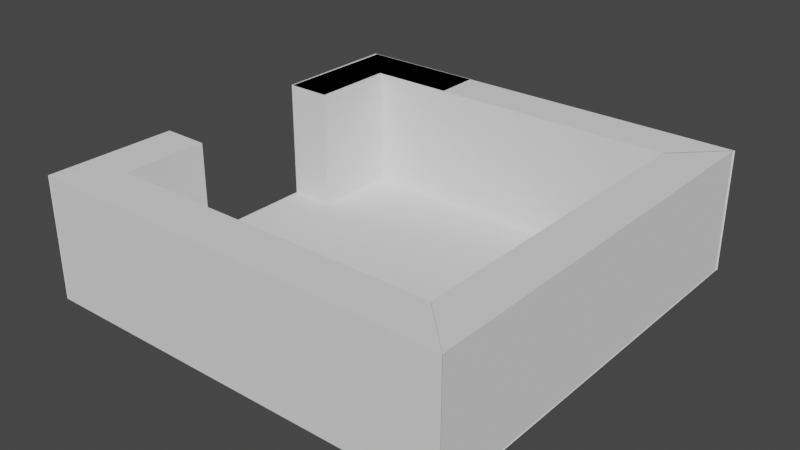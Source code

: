 # Source: room1Door.blend  (saved by Blender 2.82.7; exported with 4.5.12 LTS)
import bpy
from mathutils import Matrix  # noqa: F401  (used for matrix-valued properties, if any)

bpy.ops.wm.read_factory_settings(use_empty=True)
scene = bpy.context.scene
scene.name = 'Scene'

# ---- collections
col_collection = bpy.data.collections.new('Collection'); scene.collection.children.link(col_collection)

# ---- world
world_world = bpy.data.worlds.new('World'); scene.world = world_world
world_world.use_nodes = True; world_world.node_tree.nodes.clear()
_N = world_world.node_tree.nodes; _L = world_world.node_tree.links
n0 = _N.new('ShaderNodeOutputWorld'); n0.name = 'World Output'; n0.location = (300, 300)
n1 = _N.new('ShaderNodeBackground'); n1.name = 'Background'; n1.location = (10, 300)
n1.inputs[0].default_value = (0.05088, 0.05088, 0.05088, 1.0)
_L.new(n1.outputs[0], n0.inputs[0])
n0.is_active_output = True
world_world.color = (0.05088, 0.05088, 0.05088)
world_world.use_sun_shadow = False
world_world.sun_shadow_jitter_overblur = 0.0

# ---- meshes
me_plane = bpy.data.meshes.new('Plane')
me_plane.from_pydata([(-1.0, -1.0, 0.0), (1.0, -1.0, 0.0), (-1.0, 1.0, 0.0), (1.0, 1.0, 0.0)], [], [(0, 1, 3, 2)])
_uv = me_plane.uv_layers.new(name='UVMap')
_uv.uv.foreach_set('vector', [0.0, 0.0, 1.0, 0.0, 1.0, 1.0, 0.0, 1.0])
me_plane.use_remesh_fix_poles = True
me_plane.use_remesh_preserve_attributes = False
me_plane.use_mirror_vertex_groups = False
me_plane.update()
me_cube_007 = bpy.data.meshes.new('Cube.007')
me_cube_007.from_pydata([(-1.872, 1.0, -1.0), (-1.872, 1.0, 1.0), (1.0, -1.856, -1.0), (1.0, -1.856, 1.0), (1.0, 1.0, -1.0), (1.0, 1.0, 1.0), (0.0, 1.0, -1.0), (0.0, 1.0, 1.0), (0.0, -1.856, -1.0), (0.0, -1.856, 1.0), (-1.872, 0.0, -1.0), (-1.872, 0.0, 1.0), (1.0, 0.0, -1.0), (1.0, 0.0, 1.0), (0.0, 0.0, 1.0), (0.0, 0.0, -1.0)], [], [(10, 11, 1, 0), (6, 7, 5, 4), (12, 13, 3, 2), (15, 12, 2, 8), (13, 14, 9, 3), (15, 14, 11, 10), (2, 3, 9, 8), (0, 1, 7, 6), (0, 6, 15, 10), (5, 7, 14, 13), (7, 1, 11, 14), (6, 4, 12, 15), (4, 5, 13, 12), (15, 8, 9, 14)])
_uv = me_cube_007.uv_layers.new(name='UVMap')
_uv.uv.foreach_set('vector', [0.375, 0.125, 0.625, 0.125, 0.625, 0.25, 0.375, 0.25, 0.375, 0.375, 0.625, 0.375, 0.625, 0.5, 0.375, 0.5, 0.375, 0.625, 0.625, 0.625, 0.625, 0.75, 0.375, 0.75, 0.25, 0.625, 0.375, 0.625, 0.375, 0.75, 0.25, 0.75, 0.625, 0.625, 0.75, 0.625, 0.75, 0.75, 0.625, 0.75, 0.25, 0.625, 0.75, 0.625, 0.625, 0.125, 0.125, 0.625, 0.375, 0.75, 0.625, 0.75, 0.625, 0.875, 0.375, 0.875, 0.375, 0.25, 0.625, 0.25, 0.625, 0.375, 0.375, 0.375, 0.125, 0.5, 0.25, 0.5, 0.25, 0.625, 0.125, 0.625, 0.625, 0.5, 0.75, 0.5, 0.75, 0.625, 0.625, 0.625, 0.75, 0.5, 0.875, 0.5, 0.875, 0.625, 0.75, 0.625, 0.25, 0.5, 0.375, 0.5, 0.375, 0.625, 0.25, 0.625, 0.375, 0.5, 0.625, 0.5, 0.625, 0.625, 0.375, 0.625, 0.25, 0.625, 0.25, 0.75, 0.625, 0.875, 0.75, 0.625])
me_cube_007.use_remesh_fix_poles = True
me_cube_007.use_remesh_preserve_attributes = False
me_cube_007.use_mirror_vertex_groups = False
me_cube_007.update()
me_cube_008 = bpy.data.meshes.new('Cube.008')
me_cube_008.from_pydata([(-1.872, 1.0, -1.0), (-1.872, 1.0, 1.0), (1.0, 1.0, -1.0), (1.0, 1.0, 1.0), (0.0, 1.0, -1.0), (0.0, 1.0, 1.0), (-1.872, 0.0, -1.0), (-1.872, 0.0, 1.0), (0.0, 0.0, 1.0), (0.0, 0.0, -1.0), (-5.359, 1.0, -1.0), (-5.359, 1.0, 1.0), (-8.215, 1.0, -1.0), (-8.215, 1.0, 1.0), (-5.359, 2.687e-06, -1.0), (-5.359, 2.687e-06, 1.0), (-7.215, 1.0, -1.0), (-7.215, 1.0, 1.0), (-7.215, 2.384e-06, 1.0), (-7.215, 2.384e-06, -1.0), (-7.215, 1.0, 1.0), (-7.215, 2.384e-06, 1.0)], [], [(6, 7, 1, 0), (4, 5, 3, 2), (9, 8, 7, 6), (0, 1, 5, 4), (0, 4, 9, 6), (3, 5, 8), (5, 1, 7, 8), (3, 8, 9, 2), (16, 17, 11, 10), (19, 16, 10, 14), (17, 18, 15, 11), (10, 11, 15, 14), (17, 13, 21, 20), (13, 12, 19, 18), (12, 13, 17, 16), (19, 14, 15, 18), (1, 0, 10, 11), (7, 1, 11, 15), (6, 7, 15, 14)])
_uv = me_cube_008.uv_layers.new(name='UVMap')
_uv.uv.foreach_set('vector', [0.375, 0.125, 0.625, 0.125, 0.625, 0.25, 0.375, 0.25, 0.375, 0.375, 0.625, 0.375, 0.625, 0.5, 0.375, 0.5, 0.25, 0.625, 0.75, 0.625, 0.625, 0.125, 0.125, 0.625, 0.375, 0.25, 0.625, 0.25, 0.625, 0.375, 0.375, 0.375, 0.125, 0.5, 0.25, 0.5, 0.25, 0.625, 0.125, 0.625, 0.625, 0.5, 0.75, 0.5, 0.75, 0.625, 0.75, 0.5, 0.875, 0.5, 0.875, 0.625, 0.75, 0.625, 0.625, 0.5, 0.75, 0.625, 0.25, 0.625, 0.375, 0.5, 0.375, 0.625, 0.625, 0.625, 0.625, 0.75, 0.375, 0.75, 0.25, 0.625, 0.375, 0.625, 0.375, 0.75, 0.25, 0.75, 0.625, 0.625, 0.75, 0.625, 0.75, 0.75, 0.625, 0.75, 0.375, 0.75, 0.625, 0.75, 0.625, 0.875, 0.375, 0.875, 0.625, 0.625, 0.625, 0.5, 0.0, 0.0, 0.0, 0.0, 0.625, 0.5, 0.375, 0.5, 0.25, 0.625, 0.75, 0.625, 0.375, 0.5, 0.625, 0.5, 0.625, 0.625, 0.375, 0.625, 0.25, 0.625, 0.25, 0.75, 0.625, 0.875, 0.75, 0.625, 0.625, 0.25, 0.375, 0.25, 0.375, 0.75, 0.625, 0.75, 0.625, 0.125, 0.625, 0.25, 0.625, 0.75, 0.75, 0.75, 0.375, 0.125, 0.625, 0.125, 0.75, 0.75, 0.375, 0.875])
me_cube_008.use_remesh_fix_poles = True
me_cube_008.use_remesh_preserve_attributes = False
me_cube_008.use_mirror_vertex_groups = False
me_cube_008.update()
me_cube_010 = bpy.data.meshes.new('Cube.010')
me_cube_010.from_pydata([(-1.872, 1.0, -1.0), (-1.872, 1.0, 1.0), (1.0, 1.0, -1.0), (1.0, 1.0, 1.0), (0.0, 1.0, -1.0), (0.0, 1.0, 1.0), (-1.872, 0.0, -1.0), (-1.872, 0.0, 1.0), (0.0, 0.0, 1.0), (0.0, 0.0, -1.0), (-5.359, 1.0, -1.0), (-5.359, 1.0, 1.0), (-8.215, 1.0, -1.0), (-8.215, 1.0, 1.0), (-5.359, 2.687e-06, -1.0), (-5.359, 2.687e-06, 1.0), (-7.215, 1.0, -1.0), (-7.215, 1.0, 1.0), (-7.215, 2.384e-06, 1.0), (-7.215, 2.384e-06, -1.0), (-7.215, 1.0, 1.0), (-7.215, 2.384e-06, 1.0)], [], [(6, 7, 1, 0), (4, 5, 3, 2), (9, 8, 7, 6), (0, 1, 5, 4), (0, 4, 9, 6), (3, 5, 8), (5, 1, 7, 8), (3, 8, 9, 2), (16, 17, 11, 10), (19, 16, 10, 14), (17, 18, 15, 11), (10, 11, 15, 14), (17, 13, 21, 20), (13, 12, 19, 18), (12, 13, 17, 16), (19, 14, 15, 18), (1, 0, 10, 11), (7, 1, 11, 15), (6, 7, 15, 14)])
_uv = me_cube_010.uv_layers.new(name='UVMap')
_uv.uv.foreach_set('vector', [0.375, 0.125, 0.625, 0.125, 0.625, 0.25, 0.375, 0.25, 0.375, 0.375, 0.625, 0.375, 0.625, 0.5, 0.375, 0.5, 0.25, 0.625, 0.75, 0.625, 0.625, 0.125, 0.125, 0.625, 0.375, 0.25, 0.625, 0.25, 0.625, 0.375, 0.375, 0.375, 0.125, 0.5, 0.25, 0.5, 0.25, 0.625, 0.125, 0.625, 0.625, 0.5, 0.75, 0.5, 0.75, 0.625, 0.75, 0.5, 0.875, 0.5, 0.875, 0.625, 0.75, 0.625, 0.625, 0.5, 0.75, 0.625, 0.25, 0.625, 0.375, 0.5, 0.375, 0.625, 0.625, 0.625, 0.625, 0.75, 0.375, 0.75, 0.25, 0.625, 0.375, 0.625, 0.375, 0.75, 0.25, 0.75, 0.625, 0.625, 0.75, 0.625, 0.75, 0.75, 0.625, 0.75, 0.375, 0.75, 0.625, 0.75, 0.625, 0.875, 0.375, 0.875, 0.625, 0.625, 0.625, 0.5, 0.0, 0.0, 0.0, 0.0, 0.625, 0.5, 0.375, 0.5, 0.25, 0.625, 0.75, 0.625, 0.375, 0.5, 0.625, 0.5, 0.625, 0.625, 0.375, 0.625, 0.25, 0.625, 0.25, 0.75, 0.625, 0.875, 0.75, 0.625, 0.625, 0.25, 0.375, 0.25, 0.375, 0.75, 0.625, 0.75, 0.625, 0.125, 0.625, 0.25, 0.625, 0.75, 0.75, 0.75, 0.375, 0.125, 0.625, 0.125, 0.75, 0.75, 0.375, 0.875])
me_cube_010.use_remesh_fix_poles = True
me_cube_010.use_remesh_preserve_attributes = False
me_cube_010.use_mirror_vertex_groups = False
me_cube_010.update()
me_cube_011 = bpy.data.meshes.new('Cube.011')
me_cube_011.from_pydata([(-1.872, 1.0, -1.0), (-1.872, 1.0, 1.0), (1.0, 1.0, -1.0), (1.0, 1.0, 1.0), (0.0, 1.0, -1.0), (0.0, 1.0, 1.0), (-1.872, 0.0, -1.0), (-1.872, 0.0, 1.0), (0.0, 0.0, 1.0), (0.0, 0.0, -1.0), (-5.359, 1.0, -1.0), (-5.359, 1.0, 1.0), (-8.215, 1.0, -1.0), (-8.215, 1.0, 1.0), (-5.359, 2.687e-06, -1.0), (-5.359, 2.687e-06, 1.0), (-7.215, 1.0, -1.0), (-7.215, 1.0, 1.0), (-7.215, 2.384e-06, 1.0), (-7.215, 2.384e-06, -1.0), (-7.215, 1.0, 1.0), (-7.215, 2.384e-06, 1.0)], [], [(6, 7, 1, 0), (4, 5, 3, 2), (9, 8, 7, 6), (0, 1, 5, 4), (0, 4, 9, 6), (3, 5, 8), (5, 1, 7, 8), (3, 8, 9, 2), (16, 17, 11, 10), (19, 16, 10, 14), (17, 18, 15, 11), (10, 11, 15, 14), (17, 13, 21, 20), (13, 12, 19, 18), (12, 13, 17, 16), (19, 14, 15, 18), (1, 0, 10, 11), (7, 1, 11, 15), (6, 7, 15, 14)])
_uv = me_cube_011.uv_layers.new(name='UVMap')
_uv.uv.foreach_set('vector', [0.375, 0.125, 0.625, 0.125, 0.625, 0.25, 0.375, 0.25, 0.375, 0.375, 0.625, 0.375, 0.625, 0.5, 0.375, 0.5, 0.25, 0.625, 0.75, 0.625, 0.625, 0.125, 0.125, 0.625, 0.375, 0.25, 0.625, 0.25, 0.625, 0.375, 0.375, 0.375, 0.125, 0.5, 0.25, 0.5, 0.25, 0.625, 0.125, 0.625, 0.625, 0.5, 0.75, 0.5, 0.75, 0.625, 0.75, 0.5, 0.875, 0.5, 0.875, 0.625, 0.75, 0.625, 0.625, 0.5, 0.75, 0.625, 0.25, 0.625, 0.375, 0.5, 0.375, 0.625, 0.625, 0.625, 0.625, 0.75, 0.375, 0.75, 0.25, 0.625, 0.375, 0.625, 0.375, 0.75, 0.25, 0.75, 0.625, 0.625, 0.75, 0.625, 0.75, 0.75, 0.625, 0.75, 0.375, 0.75, 0.625, 0.75, 0.625, 0.875, 0.375, 0.875, 0.625, 0.625, 0.625, 0.5, 0.0, 0.0, 0.0, 0.0, 0.625, 0.5, 0.375, 0.5, 0.25, 0.625, 0.75, 0.625, 0.375, 0.5, 0.625, 0.5, 0.625, 0.625, 0.375, 0.625, 0.25, 0.625, 0.25, 0.75, 0.625, 0.875, 0.75, 0.625, 0.625, 0.25, 0.375, 0.25, 0.375, 0.75, 0.625, 0.75, 0.625, 0.125, 0.625, 0.25, 0.625, 0.75, 0.75, 0.75, 0.375, 0.125, 0.625, 0.125, 0.75, 0.75, 0.375, 0.875])
me_cube_011.use_remesh_fix_poles = True
me_cube_011.use_remesh_preserve_attributes = False
me_cube_011.use_mirror_vertex_groups = False
me_cube_011.update()
me_cube_012 = bpy.data.meshes.new('Cube.012')
me_cube_012.from_pydata([(-1.872, 1.0, -1.0), (-1.872, 1.0, 1.0), (1.0, 1.0, -1.0), (1.0, 1.0, 1.0), (0.0, 1.0, -1.0), (0.0, 1.0, 1.0), (-1.872, 0.0, -1.0), (-1.872, 0.0, 1.0), (0.0, 0.0, 1.0), (0.0, 0.0, -1.0), (-5.359, 1.0, -1.0), (-5.359, 1.0, 1.0), (-8.215, 1.0, -1.0), (-8.215, 1.0, 1.0), (-5.359, 2.687e-06, -1.0), (-5.359, 2.687e-06, 1.0), (-7.215, 1.0, -1.0), (-7.215, 1.0, 1.0), (-7.215, 2.384e-06, 1.0), (-7.215, 2.384e-06, -1.0), (-7.215, 1.0, 1.0), (-7.215, 2.384e-06, 1.0)], [], [(6, 7, 1, 0), (4, 5, 3, 2), (9, 8, 7, 6), (0, 1, 5, 4), (0, 4, 9, 6), (3, 5, 8), (5, 1, 7, 8), (3, 8, 9, 2), (16, 17, 11, 10), (19, 16, 10, 14), (17, 18, 15, 11), (10, 11, 15, 14), (17, 13, 21, 20), (13, 12, 19, 18), (12, 13, 17, 16), (19, 14, 15, 18)])
_uv = me_cube_012.uv_layers.new(name='UVMap')
_uv.uv.foreach_set('vector', [0.375, 0.125, 0.625, 0.125, 0.625, 0.25, 0.375, 0.25, 0.375, 0.375, 0.625, 0.375, 0.625, 0.5, 0.375, 0.5, 0.25, 0.625, 0.75, 0.625, 0.625, 0.125, 0.125, 0.625, 0.375, 0.25, 0.625, 0.25, 0.625, 0.375, 0.375, 0.375, 0.125, 0.5, 0.25, 0.5, 0.25, 0.625, 0.125, 0.625, 0.625, 0.5, 0.75, 0.5, 0.75, 0.625, 0.75, 0.5, 0.875, 0.5, 0.875, 0.625, 0.75, 0.625, 0.625, 0.5, 0.75, 0.625, 0.25, 0.625, 0.375, 0.5, 0.375, 0.625, 0.625, 0.625, 0.625, 0.75, 0.375, 0.75, 0.25, 0.625, 0.375, 0.625, 0.375, 0.75, 0.25, 0.75, 0.625, 0.625, 0.75, 0.625, 0.75, 0.75, 0.625, 0.75, 0.375, 0.75, 0.625, 0.75, 0.625, 0.875, 0.375, 0.875, 0.625, 0.625, 0.625, 0.5, 0.0, 0.0, 0.0, 0.0, 0.625, 0.5, 0.375, 0.5, 0.25, 0.625, 0.75, 0.625, 0.375, 0.5, 0.625, 0.5, 0.625, 0.625, 0.375, 0.625, 0.25, 0.625, 0.25, 0.75, 0.625, 0.875, 0.75, 0.625])
me_cube_012.use_remesh_fix_poles = True
me_cube_012.use_remesh_preserve_attributes = False
me_cube_012.use_mirror_vertex_groups = False
me_cube_012.update()

# ---- objects
ob_floor = bpy.data.objects.new('Floor', me_plane)
ob_corner2 = bpy.data.objects.new('corner2', me_cube_007)
ob_wall = bpy.data.objects.new('wall ', me_cube_008)
ob_wall__001 = bpy.data.objects.new('wall .001', me_cube_010)
ob_wall__002 = bpy.data.objects.new('wall .002', me_cube_011)
ob_wall__003 = bpy.data.objects.new('wall .003', me_cube_012)

# ---- transforms, parenting, visibility, modifiers, constraints
ob_floor.location = (0.0, 0.0, -1.615)
ob_floor.scale = (3.024, 3.024, 1.0)
ob_floor.lineart.crease_threshold = 0.0
ob_corner2.location = (-2.375, 2.37, -0.7443)
ob_corner2.rotation_euler = (0.0, -0.0, 1.571)
ob_corner2.scale = (0.6554, 0.6554, 0.8703)
ob_corner2.lineart.crease_threshold = 0.0
ob_wall.location = (-2.375, -2.371, -0.7443)
ob_wall.rotation_euler = (0.0, -0.0, 3.142)
ob_wall.scale = (0.6554, 0.6554, 0.8703)
ob_wall.lineart.crease_threshold = 0.0
ob_wall__001.location = (2.378, 2.361, -0.7443)
ob_wall__001.rotation_euler = (0.0, 0.0, 4.133e-07)
ob_wall__001.scale = (0.6554, 0.6554, 0.8703)
ob_wall__001.lineart.crease_threshold = 0.0
ob_wall__002.location = (2.36, -2.371, -0.7443)
ob_wall__002.rotation_euler = (0.0, 0.0, 4.712)
ob_wall__002.scale = (0.6554, 0.6554, 0.8703)
ob_wall__002.lineart.crease_threshold = 0.0
ob_wall__003.location = (-2.342, 2.351, -0.7443)
ob_wall__003.rotation_euler = (0.0, -0.0, 7.845)
ob_wall__003.scale = (0.6554, 0.6554, 0.8703)
ob_wall__003.lineart.crease_threshold = 0.0

# ---- collection membership
col_collection.objects.link(ob_floor)
col_collection.objects.link(ob_corner2)
col_collection.objects.link(ob_wall)
col_collection.objects.link(ob_wall__001)
col_collection.objects.link(ob_wall__002)
col_collection.objects.link(ob_wall__003)

# ---- scene / render settings (as saved in the file)
scene.frame_start = 1; scene.frame_end = 250; scene.frame_set(1)
scene.render.engine = 'BLENDER_EEVEE_NEXT'
scene.cycles.use_denoising = False
scene.cycles.samples = 128
scene.cycles.sampling_pattern = 'TABULATED_SOBOL'
scene.cycles.use_adaptive_sampling = False
scene.cycles.use_light_tree = False
scene.view_settings.view_transform = 'Filmic'
bpy.context.view_layer.update()

# ---- added for rendering (the .blend has no active camera and no usable light): camera, sun
cam_auto = bpy.data.cameras.new('AutoCamera')
cam_auto.lens = 50.0
cam_auto.sensor_width = 36.0
cam_auto.clip_end = 1000.0
ob_auto_camera = bpy.data.objects.new('AutoCamera', cam_auto)
scene.collection.objects.link(ob_auto_camera)
ob_auto_camera.location = (8.09642, -9.72543, 5.73651)
ob_auto_camera.rotation_euler = (1.09748, -7.21219e-08, 0.694738)
scene.camera = ob_auto_camera
light_auto_sun = bpy.data.lights.new('AutoSun', 'SUN')
light_auto_sun.energy = 3.0
light_auto_sun.angle = 0.0523599
ob_auto_sun = bpy.data.objects.new('AutoSun', light_auto_sun)
scene.collection.objects.link(ob_auto_sun)
ob_auto_sun.rotation_euler = (0.872665, 0.174533, 0.523599)
bpy.context.view_layer.update()
